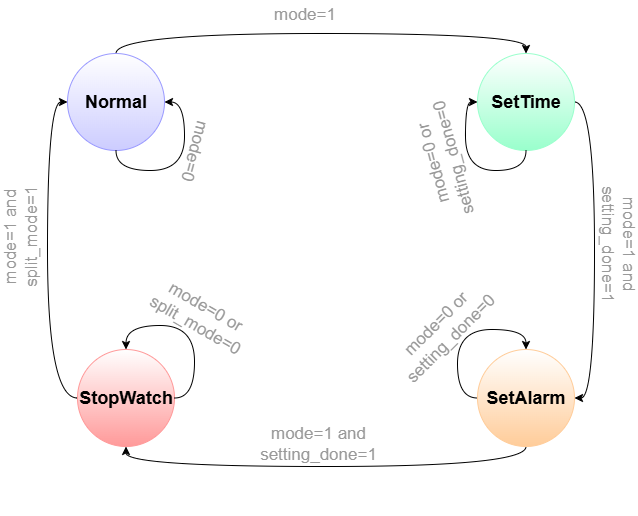

The diagram above was exported from draw.io. Its source (the exported page's mxGraphModel, read from the mxfile embedded in the PNG):
<mxGraphModel dx="1042" dy="527" grid="0" gridSize="10" guides="1" tooltips="1" connect="1" arrows="1" fold="1" page="1" pageScale="1" pageWidth="827" pageHeight="1169" background="#ffffff" math="0" shadow="0">
  <root>
    <mxCell id="rIgxi9IMnXPvN9RHfR6O-0" />
    <mxCell id="rIgxi9IMnXPvN9RHfR6O-1" parent="rIgxi9IMnXPvN9RHfR6O-0" />
    <mxCell id="0i-iRbxpW45_sExKpOD7-1" edge="1" parent="rIgxi9IMnXPvN9RHfR6O-1" source="rIgxi9IMnXPvN9RHfR6O-2" style="edgeStyle=orthogonalEdgeStyle;rounded=0;orthogonalLoop=1;jettySize=auto;html=1;exitX=0.5;exitY=0;exitDx=0;exitDy=0;entryX=0.5;entryY=0;entryDx=0;entryDy=0;curved=1;" target="rIgxi9IMnXPvN9RHfR6O-5">
      <mxGeometry relative="1" as="geometry" />
    </mxCell>
    <mxCell id="rIgxi9IMnXPvN9RHfR6O-2" parent="rIgxi9IMnXPvN9RHfR6O-1" style="ellipse;whiteSpace=wrap;html=1;aspect=fixed;gradientColor=#CCCCFF;strokeColor=#9999FF;" value="" vertex="1">
      <mxGeometry height="97" width="97" x="142" y="82" as="geometry" />
    </mxCell>
    <mxCell id="0i-iRbxpW45_sExKpOD7-8" edge="1" parent="rIgxi9IMnXPvN9RHfR6O-1" source="rIgxi9IMnXPvN9RHfR6O-3" style="edgeStyle=orthogonalEdgeStyle;rounded=0;orthogonalLoop=1;jettySize=auto;html=1;exitX=0.5;exitY=1;exitDx=0;exitDy=0;entryX=0.5;entryY=1;entryDx=0;entryDy=0;curved=1;" target="rIgxi9IMnXPvN9RHfR6O-4">
      <mxGeometry relative="1" as="geometry" />
    </mxCell>
    <mxCell id="rIgxi9IMnXPvN9RHfR6O-3" parent="rIgxi9IMnXPvN9RHfR6O-1" style="ellipse;whiteSpace=wrap;html=1;aspect=fixed;gradientColor=#FFCC99;strokeColor=#FFCC99;" value="" vertex="1">
      <mxGeometry height="97" width="97" x="552" y="378" as="geometry" />
    </mxCell>
    <mxCell id="0i-iRbxpW45_sExKpOD7-6" edge="1" parent="rIgxi9IMnXPvN9RHfR6O-1" source="rIgxi9IMnXPvN9RHfR6O-4" style="edgeStyle=orthogonalEdgeStyle;rounded=0;orthogonalLoop=1;jettySize=auto;html=1;exitX=0;exitY=0.5;exitDx=0;exitDy=0;entryX=0;entryY=0.5;entryDx=0;entryDy=0;curved=1;" target="rIgxi9IMnXPvN9RHfR6O-2">
      <mxGeometry relative="1" as="geometry" />
    </mxCell>
    <mxCell id="rIgxi9IMnXPvN9RHfR6O-4" parent="rIgxi9IMnXPvN9RHfR6O-1" style="ellipse;whiteSpace=wrap;html=1;aspect=fixed;gradientColor=#FF9999;strokeColor=#FF9999;" value="" vertex="1">
      <mxGeometry height="97" width="97" x="152" y="378" as="geometry" />
    </mxCell>
    <mxCell id="0i-iRbxpW45_sExKpOD7-11" edge="1" parent="rIgxi9IMnXPvN9RHfR6O-1" source="rIgxi9IMnXPvN9RHfR6O-5" style="edgeStyle=orthogonalEdgeStyle;rounded=0;orthogonalLoop=1;jettySize=auto;html=1;exitX=1;exitY=0.5;exitDx=0;exitDy=0;entryX=1;entryY=0.5;entryDx=0;entryDy=0;curved=1;" target="rIgxi9IMnXPvN9RHfR6O-3">
      <mxGeometry relative="1" as="geometry" />
    </mxCell>
    <mxCell id="rIgxi9IMnXPvN9RHfR6O-5" parent="rIgxi9IMnXPvN9RHfR6O-1" style="ellipse;whiteSpace=wrap;html=1;aspect=fixed;gradientColor=#99FFCC;strokeColor=#99FFCC;" value="" vertex="1">
      <mxGeometry height="97" width="97" x="552" y="82" as="geometry" />
    </mxCell>
    <mxCell id="rIgxi9IMnXPvN9RHfR6O-6" parent="rIgxi9IMnXPvN9RHfR6O-1" style="text;html=1;whiteSpace=wrap;strokeColor=none;fillColor=none;align=center;verticalAlign=middle;rounded=0;" value="&lt;font style=&quot;font-size: 18px;&quot;&gt;&lt;b&gt;Normal&lt;/b&gt;&lt;/font&gt;" vertex="1">
      <mxGeometry height="30" width="60" x="160.5" y="115.5" as="geometry" />
    </mxCell>
    <mxCell id="rIgxi9IMnXPvN9RHfR6O-7" parent="rIgxi9IMnXPvN9RHfR6O-1" style="text;html=1;whiteSpace=wrap;strokeColor=none;fillColor=none;align=center;verticalAlign=middle;rounded=0;" value="&lt;span style=&quot;font-size: 18px;&quot;&gt;&lt;b&gt;SetTime&lt;/b&gt;&lt;/span&gt;" vertex="1">
      <mxGeometry height="30" width="60" x="570.5" y="115.5" as="geometry" />
    </mxCell>
    <mxCell id="rIgxi9IMnXPvN9RHfR6O-8" parent="rIgxi9IMnXPvN9RHfR6O-1" style="text;html=1;whiteSpace=wrap;strokeColor=none;fillColor=none;align=center;verticalAlign=middle;rounded=0;" value="&lt;span style=&quot;font-size: 18px;&quot;&gt;&lt;b&gt;SetAlarm&lt;/b&gt;&lt;/span&gt;" vertex="1">
      <mxGeometry height="30" width="60" x="570.5" y="411.5" as="geometry" />
    </mxCell>
    <mxCell id="rIgxi9IMnXPvN9RHfR6O-9" parent="rIgxi9IMnXPvN9RHfR6O-1" style="text;html=1;whiteSpace=wrap;strokeColor=none;fillColor=none;align=center;verticalAlign=middle;rounded=0;" value="&lt;span style=&quot;font-size: 18px;&quot;&gt;&lt;b&gt;StopWatch&lt;/b&gt;&lt;/span&gt;" vertex="1">
      <mxGeometry height="30" width="60" x="170.5" y="411.5" as="geometry" />
    </mxCell>
    <mxCell id="rIgxi9IMnXPvN9RHfR6O-17" parent="rIgxi9IMnXPvN9RHfR6O-1" style="text;html=1;whiteSpace=wrap;strokeColor=none;fillColor=none;align=center;verticalAlign=middle;rounded=0;" value="&lt;font style=&quot;font-size: 17px; color: rgb(153, 153, 153);&quot;&gt;mode=1&lt;/font&gt;" vertex="1">
      <mxGeometry height="30" width="60" x="350" y="29" as="geometry" />
    </mxCell>
    <mxCell id="rIgxi9IMnXPvN9RHfR6O-18" parent="rIgxi9IMnXPvN9RHfR6O-1" style="text;html=1;whiteSpace=wrap;strokeColor=none;fillColor=none;align=center;verticalAlign=middle;rounded=0;rotation=105;" value="&lt;font style=&quot;font-size: 17px; color: rgb(153, 153, 153);&quot;&gt;mode=0&lt;/font&gt;" vertex="1">
      <mxGeometry height="30" width="60" x="239" y="165" as="geometry" />
    </mxCell>
    <mxCell id="rIgxi9IMnXPvN9RHfR6O-19" parent="rIgxi9IMnXPvN9RHfR6O-1" style="text;html=1;whiteSpace=wrap;strokeColor=none;fillColor=none;align=center;verticalAlign=middle;rounded=0;rotation=90;" value="&lt;font style=&quot;font-size: 17px; color: rgb(153, 153, 153);&quot;&gt;mode=1 and setting_done=1&lt;/font&gt;" vertex="1">
      <mxGeometry height="30" width="99" x="643" y="258" as="geometry" />
    </mxCell>
    <mxCell id="rIgxi9IMnXPvN9RHfR6O-20" parent="rIgxi9IMnXPvN9RHfR6O-1" style="text;html=1;whiteSpace=wrap;strokeColor=none;fillColor=none;align=center;verticalAlign=middle;rounded=0;rotation=-105;" value="&lt;font style=&quot;font-size: 17px; color: rgb(153, 153, 153);&quot;&gt;mode=0 or setting_done=0&lt;/font&gt;" vertex="1">
      <mxGeometry height="30" width="99" x="469" y="174" as="geometry" />
    </mxCell>
    <mxCell id="rIgxi9IMnXPvN9RHfR6O-21" parent="rIgxi9IMnXPvN9RHfR6O-1" style="text;html=1;whiteSpace=wrap;strokeColor=none;fillColor=none;align=center;verticalAlign=middle;rounded=0;rotation=0;" value="&lt;font style=&quot;font-size: 17px; color: rgb(153, 153, 153);&quot;&gt;mode=1 and setting_done=1&lt;/font&gt;" vertex="1">
      <mxGeometry height="30" width="99" x="344" y="458" as="geometry" />
    </mxCell>
    <mxCell id="rIgxi9IMnXPvN9RHfR6O-22" parent="rIgxi9IMnXPvN9RHfR6O-1" style="text;html=1;whiteSpace=wrap;strokeColor=none;fillColor=none;align=center;verticalAlign=middle;rounded=0;rotation=-45;" value="&lt;font style=&quot;font-size: 17px; color: rgb(153, 153, 153);&quot;&gt;mode=0 or setting_done=0&lt;/font&gt;" vertex="1">
      <mxGeometry height="30" width="99" x="469" y="345" as="geometry" />
    </mxCell>
    <mxCell id="rIgxi9IMnXPvN9RHfR6O-23" parent="rIgxi9IMnXPvN9RHfR6O-1" style="text;html=1;whiteSpace=wrap;strokeColor=none;fillColor=none;align=center;verticalAlign=middle;rounded=0;rotation=270;" value="&lt;font style=&quot;font-size: 17px; color: rgb(153, 153, 153);&quot;&gt;mode=1 and split_mode=1&lt;/font&gt;" vertex="1">
      <mxGeometry height="30" width="99" x="46" y="250" as="geometry" />
    </mxCell>
    <mxCell id="rIgxi9IMnXPvN9RHfR6O-24" parent="rIgxi9IMnXPvN9RHfR6O-1" style="text;html=1;whiteSpace=wrap;strokeColor=none;fillColor=none;align=center;verticalAlign=middle;rounded=0;rotation=30;" value="&lt;font style=&quot;font-size: 17px; color: rgb(153, 153, 153);&quot;&gt;mode=0 or split_mode=0&lt;/font&gt;" vertex="1">
      <mxGeometry height="30" width="99" x="226" y="330" as="geometry" />
    </mxCell>
    <mxCell id="rIgxi9IMnXPvN9RHfR6O-26" edge="1" parent="rIgxi9IMnXPvN9RHfR6O-1" source="rIgxi9IMnXPvN9RHfR6O-2" style="edgeStyle=orthogonalEdgeStyle;rounded=0;orthogonalLoop=1;jettySize=auto;html=1;exitX=0.5;exitY=1;exitDx=0;exitDy=0;" target="rIgxi9IMnXPvN9RHfR6O-2">
      <mxGeometry relative="1" as="geometry" />
    </mxCell>
    <mxCell id="0i-iRbxpW45_sExKpOD7-0" edge="1" parent="rIgxi9IMnXPvN9RHfR6O-1" source="rIgxi9IMnXPvN9RHfR6O-2" style="edgeStyle=orthogonalEdgeStyle;rounded=0;orthogonalLoop=1;jettySize=auto;html=1;exitX=0.5;exitY=1;exitDx=0;exitDy=0;entryX=1;entryY=0.5;entryDx=0;entryDy=0;jumpSize=6;curved=1;" target="rIgxi9IMnXPvN9RHfR6O-2">
      <mxGeometry relative="1" as="geometry" />
    </mxCell>
    <mxCell id="0i-iRbxpW45_sExKpOD7-3" edge="1" parent="rIgxi9IMnXPvN9RHfR6O-1" source="rIgxi9IMnXPvN9RHfR6O-5" style="edgeStyle=orthogonalEdgeStyle;rounded=0;orthogonalLoop=1;jettySize=auto;html=1;exitX=0.5;exitY=1;exitDx=0;exitDy=0;entryX=0;entryY=0.5;entryDx=0;entryDy=0;curved=1;" target="rIgxi9IMnXPvN9RHfR6O-5">
      <mxGeometry relative="1" as="geometry">
        <Array as="points">
          <mxPoint x="601" y="199" />
          <mxPoint x="540" y="199" />
          <mxPoint x="540" y="131" />
        </Array>
      </mxGeometry>
    </mxCell>
    <mxCell id="0i-iRbxpW45_sExKpOD7-7" edge="1" parent="rIgxi9IMnXPvN9RHfR6O-1" source="rIgxi9IMnXPvN9RHfR6O-4" style="edgeStyle=orthogonalEdgeStyle;rounded=0;orthogonalLoop=1;jettySize=auto;html=1;exitX=1;exitY=0.5;exitDx=0;exitDy=0;entryX=0.5;entryY=0;entryDx=0;entryDy=0;curved=1;" target="rIgxi9IMnXPvN9RHfR6O-4">
      <mxGeometry relative="1" as="geometry">
        <Array as="points">
          <mxPoint x="269" y="427" />
          <mxPoint x="269" y="354" />
          <mxPoint x="201" y="354" />
        </Array>
      </mxGeometry>
    </mxCell>
    <mxCell id="0i-iRbxpW45_sExKpOD7-9" edge="1" parent="rIgxi9IMnXPvN9RHfR6O-1" source="rIgxi9IMnXPvN9RHfR6O-3" style="edgeStyle=orthogonalEdgeStyle;rounded=0;orthogonalLoop=1;jettySize=auto;html=1;exitX=0;exitY=0.5;exitDx=0;exitDy=0;entryX=0.5;entryY=0;entryDx=0;entryDy=0;curved=1;" target="rIgxi9IMnXPvN9RHfR6O-3">
      <mxGeometry relative="1" as="geometry">
        <Array as="points">
          <mxPoint x="532" y="427" />
          <mxPoint x="532" y="358" />
          <mxPoint x="601" y="358" />
        </Array>
      </mxGeometry>
    </mxCell>
    <mxCell id="tfbH-P8dt5jPid9Iq1Zo-0" parent="rIgxi9IMnXPvN9RHfR6O-1" style="text;html=1;whiteSpace=wrap;strokeColor=none;fillColor=none;align=center;verticalAlign=middle;rounded=0;" value="&lt;font style=&quot;color: rgb(255, 255, 255);&quot;&gt;sg&lt;/font&gt;" vertex="1">
      <mxGeometry height="30" width="60" x="330" y="515" as="geometry" />
    </mxCell>
  </root>
</mxGraphModel>